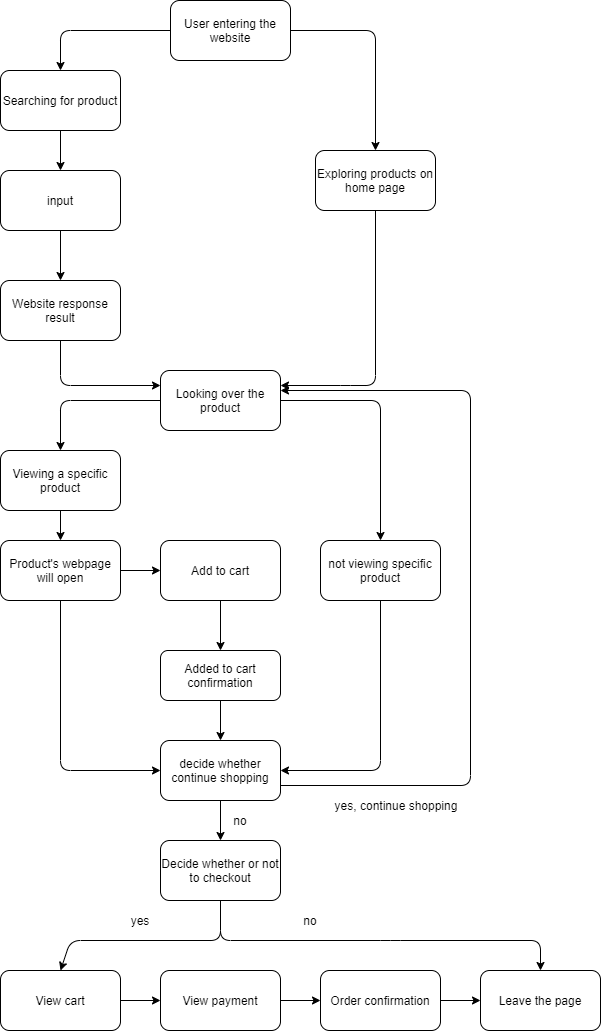

The diagram above was exported from draw.io. Its source (the exported page's mxGraphModel, read from the mxfile embedded in the PNG):
<mxGraphModel dx="1758" dy="894" grid="1" gridSize="10" guides="1" tooltips="1" connect="1" arrows="1" fold="1" page="1" pageScale="1" pageWidth="850" pageHeight="1400" background="none" math="0" shadow="0">
  <root>
    <mxCell id="0" />
    <mxCell id="1" parent="0" />
    <mxCell id="2" value="User entering the website" style="rounded=1;whiteSpace=wrap;html=1;" vertex="1" parent="1">
      <mxGeometry x="220" y="50" width="120" height="60" as="geometry" />
    </mxCell>
    <mxCell id="3" value="Searching for product" style="rounded=1;whiteSpace=wrap;html=1;" vertex="1" parent="1">
      <mxGeometry x="50" y="120" width="120" height="60" as="geometry" />
    </mxCell>
    <mxCell id="4" value="Exploring products on home page" style="rounded=1;whiteSpace=wrap;html=1;" vertex="1" parent="1">
      <mxGeometry x="365" y="200" width="120" height="60" as="geometry" />
    </mxCell>
    <mxCell id="9" value="" style="endArrow=classic;html=1;exitX=0.5;exitY=1;exitDx=0;exitDy=0;" edge="1" parent="1" source="3" target="10">
      <mxGeometry width="50" height="50" relative="1" as="geometry">
        <mxPoint x="310" y="320" as="sourcePoint" />
        <mxPoint x="110" y="290" as="targetPoint" />
      </mxGeometry>
    </mxCell>
    <mxCell id="46" value="" style="edgeStyle=orthogonalEdgeStyle;rounded=0;orthogonalLoop=1;jettySize=auto;html=1;" edge="1" parent="1" source="10" target="12">
      <mxGeometry relative="1" as="geometry" />
    </mxCell>
    <mxCell id="10" value="input" style="rounded=1;whiteSpace=wrap;html=1;" vertex="1" parent="1">
      <mxGeometry x="50" y="220" width="120" height="60" as="geometry" />
    </mxCell>
    <mxCell id="12" value="Website response result" style="rounded=1;whiteSpace=wrap;html=1;" vertex="1" parent="1">
      <mxGeometry x="50" y="330" width="120" height="60" as="geometry" />
    </mxCell>
    <mxCell id="13" value="" style="endArrow=classic;html=1;entryX=0;entryY=0.25;entryDx=0;entryDy=0;exitX=0.5;exitY=1;exitDx=0;exitDy=0;" edge="1" parent="1" source="12" target="15">
      <mxGeometry width="50" height="50" relative="1" as="geometry">
        <mxPoint x="110" y="420" as="sourcePoint" />
        <mxPoint x="250" y="510" as="targetPoint" />
        <Array as="points">
          <mxPoint x="110" y="435" />
        </Array>
      </mxGeometry>
    </mxCell>
    <mxCell id="14" value="" style="endArrow=classic;html=1;exitX=0.5;exitY=1;exitDx=0;exitDy=0;entryX=1;entryY=0.25;entryDx=0;entryDy=0;" edge="1" parent="1" source="4" target="15">
      <mxGeometry width="50" height="50" relative="1" as="geometry">
        <mxPoint x="310" y="320" as="sourcePoint" />
        <mxPoint x="290" y="510" as="targetPoint" />
        <Array as="points">
          <mxPoint x="425" y="435" />
          <mxPoint x="400" y="435" />
        </Array>
      </mxGeometry>
    </mxCell>
    <mxCell id="15" value="Looking over the product" style="rounded=1;whiteSpace=wrap;html=1;" vertex="1" parent="1">
      <mxGeometry x="210" y="420" width="120" height="60" as="geometry" />
    </mxCell>
    <mxCell id="18" value="" style="endArrow=classic;html=1;entryX=0.5;entryY=0;entryDx=0;entryDy=0;exitX=0;exitY=0.5;exitDx=0;exitDy=0;" edge="1" parent="1" source="2" target="3">
      <mxGeometry width="50" height="50" relative="1" as="geometry">
        <mxPoint x="310" y="300" as="sourcePoint" />
        <mxPoint x="360" y="250" as="targetPoint" />
        <Array as="points">
          <mxPoint x="110" y="80" />
        </Array>
      </mxGeometry>
    </mxCell>
    <mxCell id="19" value="" style="endArrow=classic;html=1;exitX=1;exitY=0.5;exitDx=0;exitDy=0;entryX=0.5;entryY=0;entryDx=0;entryDy=0;" edge="1" parent="1" source="2" target="4">
      <mxGeometry width="50" height="50" relative="1" as="geometry">
        <mxPoint x="310" y="300" as="sourcePoint" />
        <mxPoint x="360" y="250" as="targetPoint" />
        <Array as="points">
          <mxPoint x="425" y="80" />
        </Array>
      </mxGeometry>
    </mxCell>
    <mxCell id="20" value="" style="endArrow=classic;html=1;exitX=0.5;exitY=1;exitDx=0;exitDy=0;" edge="1" parent="1" source="16" target="28">
      <mxGeometry width="50" height="50" relative="1" as="geometry">
        <mxPoint x="310" y="600" as="sourcePoint" />
        <mxPoint x="110" y="750" as="targetPoint" />
      </mxGeometry>
    </mxCell>
    <mxCell id="23" style="edgeStyle=orthogonalEdgeStyle;rounded=0;orthogonalLoop=1;jettySize=auto;html=1;exitX=0.5;exitY=1;exitDx=0;exitDy=0;entryX=0.5;entryY=0;entryDx=0;entryDy=0;" edge="1" parent="1" source="22" target="24">
      <mxGeometry relative="1" as="geometry">
        <mxPoint x="305" y="750" as="targetPoint" />
      </mxGeometry>
    </mxCell>
    <mxCell id="22" value="Add to cart" style="rounded=1;whiteSpace=wrap;html=1;" vertex="1" parent="1">
      <mxGeometry x="210" y="590" width="120" height="60" as="geometry" />
    </mxCell>
    <mxCell id="36" value="" style="edgeStyle=orthogonalEdgeStyle;rounded=0;orthogonalLoop=1;jettySize=auto;html=1;" edge="1" parent="1" source="24" target="31">
      <mxGeometry relative="1" as="geometry" />
    </mxCell>
    <mxCell id="24" value="Added to cart confirmation" style="rounded=1;whiteSpace=wrap;html=1;" vertex="1" parent="1">
      <mxGeometry x="210" y="700" width="120" height="50" as="geometry" />
    </mxCell>
    <mxCell id="29" value="" style="edgeStyle=orthogonalEdgeStyle;rounded=0;orthogonalLoop=1;jettySize=auto;html=1;" edge="1" parent="1" source="28" target="22">
      <mxGeometry relative="1" as="geometry" />
    </mxCell>
    <mxCell id="28" value="Product's webpage will open" style="rounded=1;whiteSpace=wrap;html=1;" vertex="1" parent="1">
      <mxGeometry x="50" y="590" width="120" height="60" as="geometry" />
    </mxCell>
    <mxCell id="42" style="edgeStyle=orthogonalEdgeStyle;rounded=0;orthogonalLoop=1;jettySize=auto;html=1;exitX=0.5;exitY=1;exitDx=0;exitDy=0;" edge="1" parent="1" source="31" target="43">
      <mxGeometry relative="1" as="geometry">
        <mxPoint x="270" y="890" as="targetPoint" />
      </mxGeometry>
    </mxCell>
    <mxCell id="31" value="decide whether continue shopping" style="rounded=1;whiteSpace=wrap;html=1;" vertex="1" parent="1">
      <mxGeometry x="210" y="790" width="120" height="60" as="geometry" />
    </mxCell>
    <mxCell id="16" value="Viewing a specific product" style="rounded=1;whiteSpace=wrap;html=1;" vertex="1" parent="1">
      <mxGeometry x="50" y="500" width="120" height="60" as="geometry" />
    </mxCell>
    <mxCell id="34" value="" style="endArrow=classic;html=1;entryX=0;entryY=0.5;entryDx=0;entryDy=0;exitX=0.5;exitY=1;exitDx=0;exitDy=0;" edge="1" parent="1" source="28" target="31">
      <mxGeometry width="50" height="50" relative="1" as="geometry">
        <mxPoint x="310" y="720" as="sourcePoint" />
        <mxPoint x="360" y="670" as="targetPoint" />
        <Array as="points">
          <mxPoint x="110" y="820" />
        </Array>
      </mxGeometry>
    </mxCell>
    <mxCell id="35" value="" style="endArrow=classic;html=1;exitX=0;exitY=0.5;exitDx=0;exitDy=0;entryX=0.5;entryY=0;entryDx=0;entryDy=0;" edge="1" parent="1" source="15" target="16">
      <mxGeometry width="50" height="50" relative="1" as="geometry">
        <mxPoint x="310" y="620" as="sourcePoint" />
        <mxPoint x="360" y="570" as="targetPoint" />
        <Array as="points">
          <mxPoint x="110" y="450" />
        </Array>
      </mxGeometry>
    </mxCell>
    <mxCell id="37" value="" style="endArrow=classic;html=1;exitX=1;exitY=0.5;exitDx=0;exitDy=0;" edge="1" parent="1" source="15" target="38">
      <mxGeometry width="50" height="50" relative="1" as="geometry">
        <mxPoint x="310" y="720" as="sourcePoint" />
        <mxPoint x="430" y="660" as="targetPoint" />
        <Array as="points">
          <mxPoint x="430" y="450" />
        </Array>
      </mxGeometry>
    </mxCell>
    <mxCell id="38" value="not viewing specific product" style="rounded=1;whiteSpace=wrap;html=1;" vertex="1" parent="1">
      <mxGeometry x="370" y="590" width="120" height="60" as="geometry" />
    </mxCell>
    <mxCell id="39" value="" style="endArrow=classic;html=1;exitX=0.5;exitY=1;exitDx=0;exitDy=0;entryX=1;entryY=0.5;entryDx=0;entryDy=0;" edge="1" parent="1" source="38" target="31">
      <mxGeometry width="50" height="50" relative="1" as="geometry">
        <mxPoint x="310" y="710" as="sourcePoint" />
        <mxPoint x="360" y="660" as="targetPoint" />
        <Array as="points">
          <mxPoint x="430" y="820" />
        </Array>
      </mxGeometry>
    </mxCell>
    <mxCell id="40" value="" style="endArrow=classic;html=1;exitX=1;exitY=0.75;exitDx=0;exitDy=0;" edge="1" parent="1" source="31">
      <mxGeometry width="50" height="50" relative="1" as="geometry">
        <mxPoint x="310" y="710" as="sourcePoint" />
        <mxPoint x="330" y="440" as="targetPoint" />
        <Array as="points">
          <mxPoint x="520" y="835" />
          <mxPoint x="520" y="440" />
        </Array>
      </mxGeometry>
    </mxCell>
    <mxCell id="41" value="yes, continue shopping" style="text;html=1;strokeColor=none;fillColor=none;align=center;verticalAlign=middle;whiteSpace=wrap;rounded=0;" vertex="1" parent="1">
      <mxGeometry x="371" y="840" width="150" height="30" as="geometry" />
    </mxCell>
    <mxCell id="43" value="Decide whether or not to checkout" style="rounded=1;whiteSpace=wrap;html=1;" vertex="1" parent="1">
      <mxGeometry x="210" y="890" width="120" height="60" as="geometry" />
    </mxCell>
    <mxCell id="44" value="no" style="text;html=1;strokeColor=none;fillColor=none;align=center;verticalAlign=middle;whiteSpace=wrap;rounded=0;" vertex="1" parent="1">
      <mxGeometry x="270" y="860" width="40" height="20" as="geometry" />
    </mxCell>
    <mxCell id="48" value="" style="endArrow=classic;html=1;exitX=0.5;exitY=1;exitDx=0;exitDy=0;entryX=0.5;entryY=0;entryDx=0;entryDy=0;" edge="1" parent="1" source="43" target="49">
      <mxGeometry width="50" height="50" relative="1" as="geometry">
        <mxPoint x="300" y="990" as="sourcePoint" />
        <mxPoint x="270" y="1010" as="targetPoint" />
        <Array as="points">
          <mxPoint x="270" y="990" />
          <mxPoint x="120" y="990" />
        </Array>
      </mxGeometry>
    </mxCell>
    <mxCell id="51" value="" style="edgeStyle=orthogonalEdgeStyle;rounded=0;orthogonalLoop=1;jettySize=auto;html=1;" edge="1" parent="1" source="49" target="50">
      <mxGeometry relative="1" as="geometry" />
    </mxCell>
    <mxCell id="49" value="View cart" style="rounded=1;whiteSpace=wrap;html=1;" vertex="1" parent="1">
      <mxGeometry x="50" y="1020" width="120" height="60" as="geometry" />
    </mxCell>
    <mxCell id="53" value="" style="edgeStyle=orthogonalEdgeStyle;rounded=0;orthogonalLoop=1;jettySize=auto;html=1;" edge="1" parent="1" source="50" target="52">
      <mxGeometry relative="1" as="geometry" />
    </mxCell>
    <mxCell id="50" value="View payment" style="rounded=1;whiteSpace=wrap;html=1;" vertex="1" parent="1">
      <mxGeometry x="210" y="1020" width="120" height="60" as="geometry" />
    </mxCell>
    <mxCell id="55" value="" style="edgeStyle=orthogonalEdgeStyle;rounded=0;orthogonalLoop=1;jettySize=auto;html=1;" edge="1" parent="1" source="52" target="54">
      <mxGeometry relative="1" as="geometry" />
    </mxCell>
    <mxCell id="52" value="Order confirmation" style="rounded=1;whiteSpace=wrap;html=1;" vertex="1" parent="1">
      <mxGeometry x="370" y="1020" width="120" height="60" as="geometry" />
    </mxCell>
    <mxCell id="54" value="Leave the page" style="rounded=1;whiteSpace=wrap;html=1;" vertex="1" parent="1">
      <mxGeometry x="530" y="1020" width="120" height="60" as="geometry" />
    </mxCell>
    <mxCell id="56" value="yes" style="text;html=1;strokeColor=none;fillColor=none;align=center;verticalAlign=middle;whiteSpace=wrap;rounded=0;" vertex="1" parent="1">
      <mxGeometry x="170" y="960" width="40" height="20" as="geometry" />
    </mxCell>
    <mxCell id="57" value="" style="endArrow=classic;html=1;entryX=0.5;entryY=0;entryDx=0;entryDy=0;" edge="1" parent="1" target="54">
      <mxGeometry width="50" height="50" relative="1" as="geometry">
        <mxPoint x="270" y="950" as="sourcePoint" />
        <mxPoint x="460" y="940" as="targetPoint" />
        <Array as="points">
          <mxPoint x="270" y="990" />
          <mxPoint x="440" y="990" />
          <mxPoint x="590" y="990" />
        </Array>
      </mxGeometry>
    </mxCell>
    <mxCell id="59" value="no" style="text;html=1;strokeColor=none;fillColor=none;align=center;verticalAlign=middle;whiteSpace=wrap;rounded=0;" vertex="1" parent="1">
      <mxGeometry x="340" y="960" width="40" height="20" as="geometry" />
    </mxCell>
  </root>
</mxGraphModel>